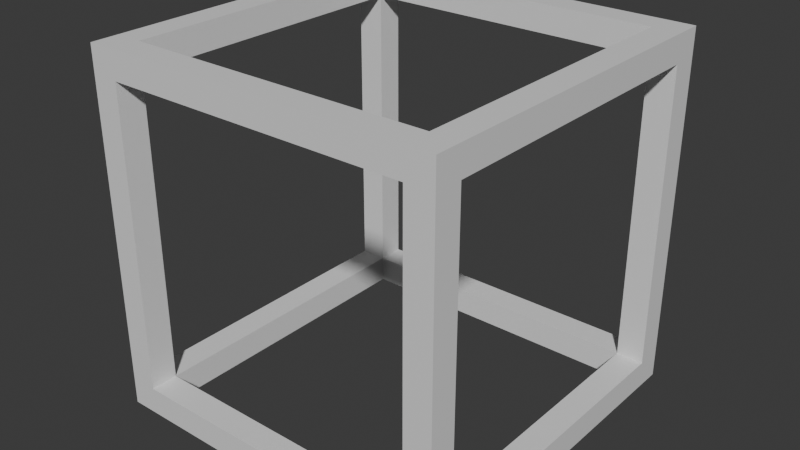 # Source: Selector.blend  (saved by Blender 4.0.36; exported with 4.5.12 LTS)
import bpy
from mathutils import Matrix  # noqa: F401  (used for matrix-valued properties, if any)

bpy.ops.wm.read_factory_settings(use_empty=True)
scene = bpy.context.scene
scene.name = 'Scene'

# ---- collections
col_collection = bpy.data.collections.new('Collection'); scene.collection.children.link(col_collection)

# ---- materials (node trees are filled in below, after node groups)
mat_material = bpy.data.materials.new('Material')
mat_material.alpha_threshold = 0.0
mat_material.use_transparent_shadow = False
mat_material.roughness = 0.5
mat_material.line_color = (0.0, 0.0, 0.0, 1.0)

# ---- material node trees
mat_material.use_nodes = True; mat_material.node_tree.nodes.clear()
_N = mat_material.node_tree.nodes; _L = mat_material.node_tree.links
n0 = _N.new('ShaderNodeOutputMaterial'); n0.name = 'Material Output'; n0.location = (300, 300)
n1 = _N.new('ShaderNodeBsdfPrincipled'); n1.name = 'Principled BSDF'; n1.location = (10, 300)
n1.inputs[3].default_value = 1.45
_L.new(n1.outputs[0], n0.inputs[0])
n0.is_active_output = True

# ---- world
world_world = bpy.data.worlds.new('World'); scene.world = world_world
world_world.use_nodes = True; world_world.node_tree.nodes.clear()
_N = world_world.node_tree.nodes; _L = world_world.node_tree.links
n0 = _N.new('ShaderNodeOutputWorld'); n0.name = 'World Output'; n0.location = (300, 300)
n1 = _N.new('ShaderNodeBackground'); n1.name = 'Background'; n1.location = (10, 300)
n1.inputs[0].default_value = (0.05088, 0.05088, 0.05088, 1.0)
_L.new(n1.outputs[0], n0.inputs[0])
n0.is_active_output = True
world_world.color = (0.05088, 0.05088, 0.05088)
world_world.use_sun_shadow = False
world_world.sun_shadow_jitter_overblur = 0.0

# ---- meshes
me_cube = bpy.data.meshes.new('Cube')
me_cube.from_pydata([(1.0, 1.0, 1.0), (1.0, 1.0, -1.0), (1.0, -1.0, 1.0), (1.0, -1.0, -1.0), (-1.0, 1.0, 1.0), (-1.0, 1.0, -1.0), (-1.0, -1.0, 1.0), (-1.0, -1.0, -1.0), (0.8472, 0.8472, 0.8472), (0.8472, 0.8472, -0.8472), (0.8472, -0.8472, 0.8472), (0.8472, -0.8472, -0.8472), (-0.8472, 0.8472, 0.8472), (-0.8472, 0.8472, -0.8472), (-0.8472, -0.8472, 0.8472), (-0.8472, -0.8472, -0.8472), (0.8472, -1.0, 0.8472), (0.8472, -1.0, -0.8472), (-0.8472, -1.0, 0.8472), (-0.8472, -1.0, -0.8472), (1.0, 0.8472, 0.8472), (1.0, 0.8472, -0.8472), (1.0, -0.8472, 0.8472), (1.0, -0.8472, -0.8472), (0.8472, 1.0, 0.8472), (0.8472, 1.0, -0.8472), (-0.8472, 1.0, 0.8472), (-0.8472, 1.0, -0.8472), (-1.0, 0.8472, 0.8472), (-1.0, 0.8472, -0.8472), (-1.0, -0.8472, 0.8472), (-1.0, -0.8472, -0.8472), (0.8472, 0.8472, 1.0), (0.8472, -0.8472, 1.0), (-0.8472, 0.8472, 1.0), (-0.8472, -0.8472, 1.0), (0.8472, 0.8472, -1.0), (0.8472, -0.8472, -1.0), (-0.8472, 0.8472, -1.0), (-0.8472, -0.8472, -1.0)], [], [(5, 27, 25, 1), (5, 4, 26, 27), (0, 24, 26, 4), (1, 25, 24, 0), (14, 35, 33, 10), (6, 2, 33, 35), (4, 6, 35, 34), (4, 34, 32, 8, 0), (2, 0, 32, 33), (10, 33, 32, 8), (1, 0, 20, 21), (1, 21, 23, 3), (3, 23, 22, 2), (2, 22, 20, 0), (12, 8, 32, 34), (12, 34, 35, 14), (5, 29, 28, 4), (4, 28, 30, 6), (6, 30, 31, 7), (7, 31, 29, 5), (15, 13, 29, 31), (14, 15, 31, 30), (12, 14, 30, 28), (13, 12, 28, 29), (15, 39, 38, 13), (11, 37, 39, 15), (9, 36, 37, 11), (13, 38, 36, 9), (9, 8, 24, 25), (9, 21, 20, 8), (9, 11, 23, 21), (11, 10, 22, 23), (10, 8, 20, 22), (8, 12, 26, 24), (13, 27, 26, 12), (13, 9, 25, 27), (3, 17, 19, 7), (3, 2, 16, 17), (6, 18, 16, 2), (6, 7, 19, 18), (14, 18, 19, 15), (14, 10, 16, 18), (11, 17, 16, 10), (11, 15, 19, 17), (3, 7, 39, 37), (1, 3, 37, 36), (5, 1, 36, 38), (7, 5, 38, 39)])
_uv = me_cube.uv_layers.new(name='UVMap')
_uv.uv.foreach_set('vector', [0.0, 0.0, 0.0, 0.0, 0.0, 0.0, 0.0, 0.0, 0.0, 0.0, 0.0, 0.0, 0.0, 0.0, 0.0, 0.0, 0.0, 0.0, 0.0, 0.0, 0.0, 0.0, 0.0, 0.0, 0.0, 0.0, 0.0, 0.0, 0.0, 0.0, 0.0, 0.0, 0.0, 0.0, 0.0, 0.0, 0.0, 0.0, 0.0, 0.0, 0.0, 0.0, 0.0, 0.0, 0.0, 0.0, 0.0, 0.0, 0.0, 0.0, 0.0, 0.0, 0.0, 0.0, 0.0, 0.0, 0.0, 0.0, 0.0, 0.0, 0.0, 0.0, 0.0, 0.0, 0.0, 0.0, 0.0, 0.0, 0.0, 0.0, 0.0, 0.0, 0.0, 0.0, 0.0, 0.0, 0.0, 0.0, 0.0, 0.0, 0.0, 0.0, 0.0, 0.0, 0.0, 0.0, 0.0, 0.0, 0.0, 0.0, 0.0, 0.0, 0.0, 0.0, 0.0, 0.0, 0.0, 0.0, 0.0, 0.0, 0.0, 0.0, 0.0, 0.0, 0.0, 0.0, 0.0, 0.0, 0.0, 0.0, 0.0, 0.0, 0.0, 0.0, 0.0, 0.0, 0.0, 0.0, 0.0, 0.0, 0.0, 0.0, 0.0, 0.0, 0.0, 0.0, 0.0, 0.0, 0.0, 0.0, 0.0, 0.0, 0.0, 0.0, 0.0, 0.0, 0.0, 0.0, 0.0, 0.0, 0.0, 0.0, 0.0, 0.0, 0.0, 0.0, 0.0, 0.0, 0.0, 0.0, 0.0, 0.0, 0.0, 0.0, 0.0, 0.0, 0.0, 0.0, 0.0, 0.0, 0.0, 0.0, 0.0, 0.0, 0.0, 0.0, 0.0, 0.0, 0.0, 0.0, 0.0, 0.0, 0.0, 0.0, 0.0, 0.0, 0.0, 0.0, 0.0, 0.0, 0.0, 0.0, 0.0, 0.0, 0.0, 0.0, 0.0, 0.0, 0.0, 0.0, 0.0, 0.0, 0.0, 0.0, 0.0, 0.0, 0.0, 0.0, 0.0, 0.0, 0.0, 0.0, 0.0, 0.0, 0.0, 0.0, 0.0, 0.0, 0.0, 0.0, 0.0, 0.0, 0.0, 0.0, 0.0, 0.0, 0.0, 0.0, 0.0, 0.0, 0.0, 0.0, 0.0, 0.0, 0.0, 0.0, 0.0, 0.0, 0.0, 0.0, 0.0, 0.0, 0.0, 0.0, 0.0, 0.0, 0.0, 0.0, 0.0, 0.0, 0.0, 0.0, 0.0, 0.0, 0.0, 0.0, 0.0, 0.0, 0.0, 0.0, 0.0, 0.0, 0.0, 0.0, 0.0, 0.0, 0.0, 0.0, 0.0, 0.0, 0.0, 0.0, 0.0, 0.0, 0.0, 0.0, 0.0, 0.0, 0.0, 0.0, 0.0, 0.0, 0.0, 0.0, 0.0, 0.0, 0.0, 0.0, 0.0, 0.0, 0.0, 0.0, 0.0, 0.0, 0.0, 0.0, 0.0, 0.0, 0.0, 0.0, 0.0, 0.0, 0.0, 0.0, 0.0, 0.0, 0.0, 0.0, 0.0, 0.0, 0.0, 0.0, 0.0, 0.0, 0.0, 0.0, 0.0, 0.0, 0.0, 0.0, 0.0, 0.0, 0.0, 0.0, 0.0, 0.0, 0.0, 0.0, 0.0, 0.0, 0.0, 0.0, 0.0, 0.0, 0.0, 0.0, 0.0, 0.0, 0.0, 0.0, 0.0, 0.0, 0.0, 0.0, 0.0, 0.0, 0.0, 0.0, 0.0, 0.0, 0.0, 0.0, 0.0, 0.0, 0.0, 0.0, 0.0, 0.0, 0.0, 0.0, 0.0, 0.0, 0.0, 0.0, 0.0, 0.0, 0.0, 0.0, 0.0, 0.0, 0.0, 0.0, 0.0, 0.0, 0.0, 0.0, 0.0, 0.0, 0.0, 0.0, 0.0, 0.0, 0.0, 0.0, 0.0, 0.0, 0.0, 0.0, 0.0, 0.0, 0.0, 0.0, 0.0, 0.0, 0.0, 0.0])
me_cube.materials.append(mat_material)
me_cube.use_mirror_vertex_groups = False
me_cube.update()

# ---- objects
ob_cube = bpy.data.objects.new('Cube', me_cube)

# ---- transforms, parenting, visibility, modifiers, constraints
ob_cube.location = (0.0, 0.0, 0.0)
ob_cube.lock_rotations_4d = False
ob_cube.empty_display_type = 'ARROWS'
ob_cube.lineart.crease_threshold = 0.0

# ---- collection membership
col_collection.objects.link(ob_cube)

# ---- scene / render settings (as saved in the file)
scene.frame_start = 1; scene.frame_end = 250; scene.frame_set(1)
scene.render.engine = 'BLENDER_EEVEE_NEXT'
scene.cycles.sampling_pattern = 'TABULATED_SOBOL'
bpy.context.view_layer.update()

# ---- added for rendering (the .blend has no active camera and no usable light): camera, sun
cam_auto = bpy.data.cameras.new('AutoCamera')
cam_auto.lens = 50.0
cam_auto.sensor_width = 36.0
cam_auto.clip_end = 1000.0
ob_auto_camera = bpy.data.objects.new('AutoCamera', cam_auto)
scene.collection.objects.link(ob_auto_camera)
ob_auto_camera.location = (3.20509, -3.8461, 2.56406)
ob_auto_camera.rotation_euler = (1.09748, -7.21219e-08, 0.694738)
scene.camera = ob_auto_camera
light_auto_sun = bpy.data.lights.new('AutoSun', 'SUN')
light_auto_sun.energy = 3.0
light_auto_sun.angle = 0.0523599
ob_auto_sun = bpy.data.objects.new('AutoSun', light_auto_sun)
scene.collection.objects.link(ob_auto_sun)
ob_auto_sun.rotation_euler = (0.872665, 0.174533, 0.523599)
bpy.context.view_layer.update()
